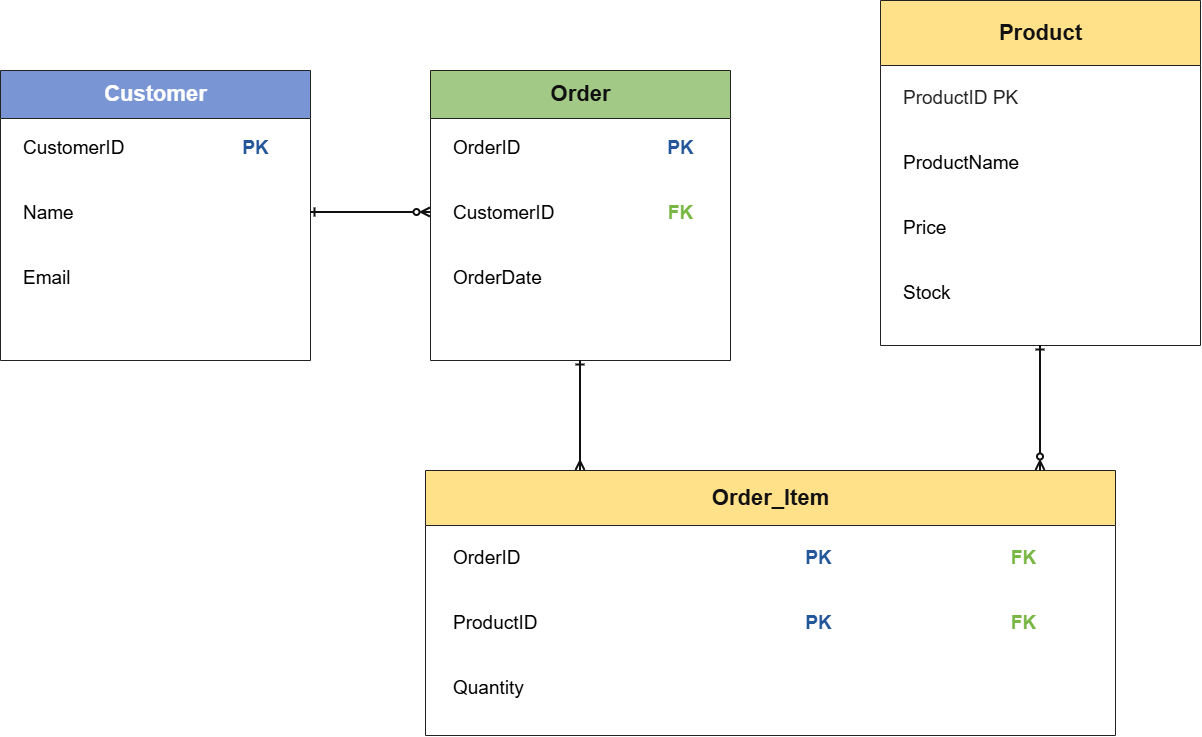

The diagram above was exported from draw.io. Its source (the exported page's mxGraphModel, read from the mxfile embedded in the PNG):
<mxGraphModel dx="2256" dy="788" grid="1" gridSize="10" guides="1" tooltips="1" connect="1" arrows="1" fold="1" page="1" pageScale="1" pageWidth="850" pageHeight="1100" math="0" shadow="0">
  <root>
    <mxCell id="0" />
    <mxCell id="1" parent="0" />
    <mxCell id="77aotEcoMb-KxDMNft-x-6" parent="1" style="swimlane;startSize=48;horizontal=1;fillColor=#7995D3;swimlaneFillColor=#FFFFFF;strokeColor=#222222;fontColor=#FFFFFF;fontStyle=1;fontSize=22;align=center;rounded=0;html=1;" value="Customer" vertex="1">
      <mxGeometry height="290" width="310" x="-180" y="90" as="geometry" />
    </mxCell>
    <mxCell id="77aotEcoMb-KxDMNft-x-7" parent="1" style="text;html=1;align=left;verticalAlign=middle;fontSize=19;strokeColor=none;fillColor=none;spacingLeft=16;" value="CustomerID" vertex="1">
      <mxGeometry height="45" width="205" x="-175" y="145" as="geometry" />
    </mxCell>
    <mxCell id="77aotEcoMb-KxDMNft-x-8" parent="1" style="text;html=1;align=center;verticalAlign=middle;fontSize=19;fontColor=#24569A;fontStyle=1;strokeColor=none;fillColor=none;" value="PK" vertex="1">
      <mxGeometry height="45" width="90" x="30" y="145" as="geometry" />
    </mxCell>
    <mxCell id="77aotEcoMb-KxDMNft-x-9" parent="1" style="text;html=1;align=left;verticalAlign=middle;fontSize=19;strokeColor=none;fillColor=none;spacingLeft=16;" value="Name" vertex="1">
      <mxGeometry height="45" width="285" x="-175" y="210" as="geometry" />
    </mxCell>
    <mxCell id="77aotEcoMb-KxDMNft-x-10" parent="1" style="text;html=1;align=left;verticalAlign=middle;fontSize=19;strokeColor=none;fillColor=none;spacingLeft=16;" value="Email" vertex="1">
      <mxGeometry height="45" width="285" x="-175" y="275" as="geometry" />
    </mxCell>
    <mxCell id="77aotEcoMb-KxDMNft-x-11" parent="1" style="swimlane;startSize=48;horizontal=1;fillColor=#A2C985;swimlaneFillColor=#FFFFFF;strokeColor=#222222;fontColor=#111111;fontStyle=1;fontSize=22;align=center;rounded=0;html=1;" value="Order" vertex="1">
      <mxGeometry height="290" width="300" x="250" y="90" as="geometry" />
    </mxCell>
    <mxCell id="77aotEcoMb-KxDMNft-x-12" parent="1" style="text;html=1;align=left;verticalAlign=middle;fontSize=19;strokeColor=none;fillColor=none;spacingLeft=16;" value="OrderID" vertex="1">
      <mxGeometry height="45" width="205" x="255" y="145" as="geometry" />
    </mxCell>
    <mxCell id="77aotEcoMb-KxDMNft-x-13" parent="1" style="text;html=1;align=center;verticalAlign=middle;fontSize=19;fontColor=#24569A;fontStyle=1;strokeColor=none;fillColor=none;" value="PK" vertex="1">
      <mxGeometry height="45" width="80" x="460" y="145" as="geometry" />
    </mxCell>
    <mxCell id="77aotEcoMb-KxDMNft-x-14" parent="1" style="text;html=1;align=left;verticalAlign=middle;fontSize=19;strokeColor=none;fillColor=none;spacingLeft=16;" value="CustomerID" vertex="1">
      <mxGeometry height="45" width="205" x="255" y="210" as="geometry" />
    </mxCell>
    <mxCell id="77aotEcoMb-KxDMNft-x-15" parent="1" style="text;html=1;align=center;verticalAlign=middle;fontSize=19;fontColor=#78B743;fontStyle=1;strokeColor=none;fillColor=none;" value="FK" vertex="1">
      <mxGeometry height="45" width="80" x="460" y="210" as="geometry" />
    </mxCell>
    <mxCell id="77aotEcoMb-KxDMNft-x-16" parent="1" style="text;html=1;align=left;verticalAlign=middle;fontSize=19;strokeColor=none;fillColor=none;spacingLeft=16;" value="OrderDate" vertex="1">
      <mxGeometry height="45" width="280" x="255" y="275" as="geometry" />
    </mxCell>
    <mxCell id="77aotEcoMb-KxDMNft-x-17" parent="1" style="swimlane;startSize=65;horizontal=1;fillColor=#FFE18A;swimlaneFillColor=#FFFFFF;strokeColor=#222222;fontColor=#111111;fontStyle=1;fontSize=22;align=center;rounded=0;html=1;" value="Product" vertex="1">
      <mxGeometry height="345" width="320" x="700" y="20" as="geometry" />
    </mxCell>
    <mxCell id="77aotEcoMb-KxDMNft-x-18" parent="1" style="text;html=1;align=left;verticalAlign=middle;fontSize=19;fontColor=#222222;strokeColor=none;fillColor=none;spacingLeft=16;" value="ProductID                         PK" vertex="1">
      <mxGeometry height="45" width="310" x="705" y="95" as="geometry" />
    </mxCell>
    <mxCell id="77aotEcoMb-KxDMNft-x-19" parent="1" style="text;html=1;align=left;verticalAlign=middle;fontSize=19;strokeColor=none;fillColor=none;spacingLeft=16;" value="ProductName" vertex="1">
      <mxGeometry height="45" width="305" x="705" y="160" as="geometry" />
    </mxCell>
    <mxCell id="77aotEcoMb-KxDMNft-x-20" parent="1" style="text;html=1;align=left;verticalAlign=middle;fontSize=19;strokeColor=none;fillColor=none;spacingLeft=16;" value="Price" vertex="1">
      <mxGeometry height="45" width="305" x="705" y="225" as="geometry" />
    </mxCell>
    <mxCell id="77aotEcoMb-KxDMNft-x-21" parent="1" style="text;html=1;align=left;verticalAlign=middle;fontSize=19;strokeColor=none;fillColor=none;spacingLeft=16;" value="Stock" vertex="1">
      <mxGeometry height="45" width="305" x="705" y="290" as="geometry" />
    </mxCell>
    <mxCell id="77aotEcoMb-KxDMNft-x-22" parent="1" style="swimlane;startSize=55;horizontal=1;fillColor=#FFE18A;swimlaneFillColor=#FFFFFF;strokeColor=#222222;fontColor=#111111;fontStyle=1;fontSize=22;align=center;rounded=0;html=1;" value="Order_Item" vertex="1">
      <mxGeometry height="265" width="690" x="245" y="490" as="geometry" />
    </mxCell>
    <mxCell id="77aotEcoMb-KxDMNft-x-23" parent="1" style="text;html=1;align=left;verticalAlign=middle;fontSize=19;strokeColor=none;fillColor=none;spacingLeft=16;" value="OrderID" vertex="1">
      <mxGeometry height="45" width="350" x="255" y="555" as="geometry" />
    </mxCell>
    <mxCell id="77aotEcoMb-KxDMNft-x-24" parent="1" style="text;html=1;align=center;verticalAlign=middle;fontSize=19;fontColor=#24569A;fontStyle=1;strokeColor=none;fillColor=none;" value="PK" vertex="1">
      <mxGeometry height="45" width="65" x="605" y="555" as="geometry" />
    </mxCell>
    <mxCell id="77aotEcoMb-KxDMNft-x-25" parent="1" style="text;html=1;align=center;verticalAlign=middle;fontSize=19;fontColor=#78B743;fontStyle=1;strokeColor=none;fillColor=none;" value="FK" vertex="1">
      <mxGeometry height="45" width="75" x="805" y="555" as="geometry" />
    </mxCell>
    <mxCell id="77aotEcoMb-KxDMNft-x-26" parent="1" style="text;html=1;align=left;verticalAlign=middle;fontSize=19;strokeColor=none;fillColor=none;spacingLeft=16;" value="ProductID" vertex="1">
      <mxGeometry height="45" width="350" x="255" y="620" as="geometry" />
    </mxCell>
    <mxCell id="77aotEcoMb-KxDMNft-x-27" parent="1" style="text;html=1;align=center;verticalAlign=middle;fontSize=19;fontColor=#24569A;fontStyle=1;strokeColor=none;fillColor=none;" value="PK" vertex="1">
      <mxGeometry height="45" width="65" x="605" y="620" as="geometry" />
    </mxCell>
    <mxCell id="77aotEcoMb-KxDMNft-x-28" parent="1" style="text;html=1;align=center;verticalAlign=middle;fontSize=19;fontColor=#78B743;fontStyle=1;strokeColor=none;fillColor=none;" value="FK" vertex="1">
      <mxGeometry height="45" width="75" x="805" y="620" as="geometry" />
    </mxCell>
    <mxCell id="77aotEcoMb-KxDMNft-x-29" parent="1" style="text;html=1;align=left;verticalAlign=middle;fontSize=19;strokeColor=none;fillColor=none;spacingLeft=16;" value="Quantity" vertex="1">
      <mxGeometry height="45" width="350" x="255" y="685" as="geometry" />
    </mxCell>
    <mxCell id="77aotEcoMb-KxDMNft-x-30" edge="1" parent="1" style="edgeStyle=orthogonalEdgeStyle;rounded=0;orthogonalLoop=1;jettySize=auto;html=1;startArrow=ERone;startFill=0;endArrow=ERzeroToMany;endFill=0;strokeWidth=2;strokeColor=#111111;" value="">
      <mxGeometry relative="1" as="geometry">
        <mxPoint x="130" y="232" as="sourcePoint" />
        <mxPoint x="250" y="232" as="targetPoint" />
      </mxGeometry>
    </mxCell>
    <mxCell id="77aotEcoMb-KxDMNft-x-31" edge="1" parent="1" source="77aotEcoMb-KxDMNft-x-11" style="edgeStyle=orthogonalEdgeStyle;rounded=0;orthogonalLoop=1;jettySize=auto;html=1;startArrow=ERone;startFill=0;endArrow=ERmany;endFill=0;strokeWidth=2;strokeColor=#111111;" target="77aotEcoMb-KxDMNft-x-22" value="">
      <mxGeometry relative="1" as="geometry">
        <Array as="points">
          <mxPoint x="400" y="435" />
          <mxPoint x="400" y="435" />
        </Array>
      </mxGeometry>
    </mxCell>
    <mxCell id="77aotEcoMb-KxDMNft-x-32" edge="1" parent="1" source="77aotEcoMb-KxDMNft-x-17" style="edgeStyle=orthogonalEdgeStyle;rounded=0;orthogonalLoop=1;jettySize=auto;html=1;startArrow=ERone;startFill=0;endArrow=ERzeroToMany;endFill=0;strokeWidth=2;strokeColor=#111111;" target="77aotEcoMb-KxDMNft-x-22" value="">
      <mxGeometry relative="1" as="geometry">
        <Array as="points">
          <mxPoint x="860" y="420" />
          <mxPoint x="860" y="420" />
        </Array>
      </mxGeometry>
    </mxCell>
  </root>
</mxGraphModel>